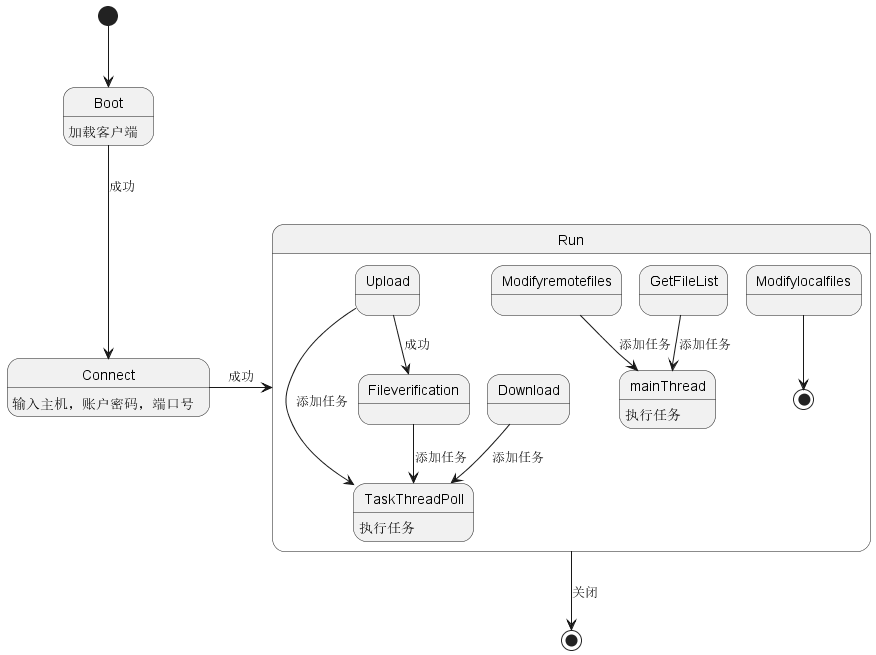

The diagram above was rendered by PlantUML. Its source (embedded in the PNG):
@startuml
[*] --> Boot
Boot: 加载客户端
Boot -->Connect :成功
Connect : 输入主机，账户密码，端口号

Connect ->Run :成功
Run--> [*] :关闭

state Run {

  Upload -->TaskThreadPoll :添加任务
  Upload -->Fileverification :成功
  Download  -->TaskThreadPoll :添加任务
  Fileverification  -->TaskThreadPoll :添加任务

  Modifyremotefiles  -->mainThread :添加任务
  Modifylocalfiles  -->[*]
  TaskThreadPoll:执行任务
  GetFileList -->mainThread :添加任务
  mainThread:执行任务
}
@enduml